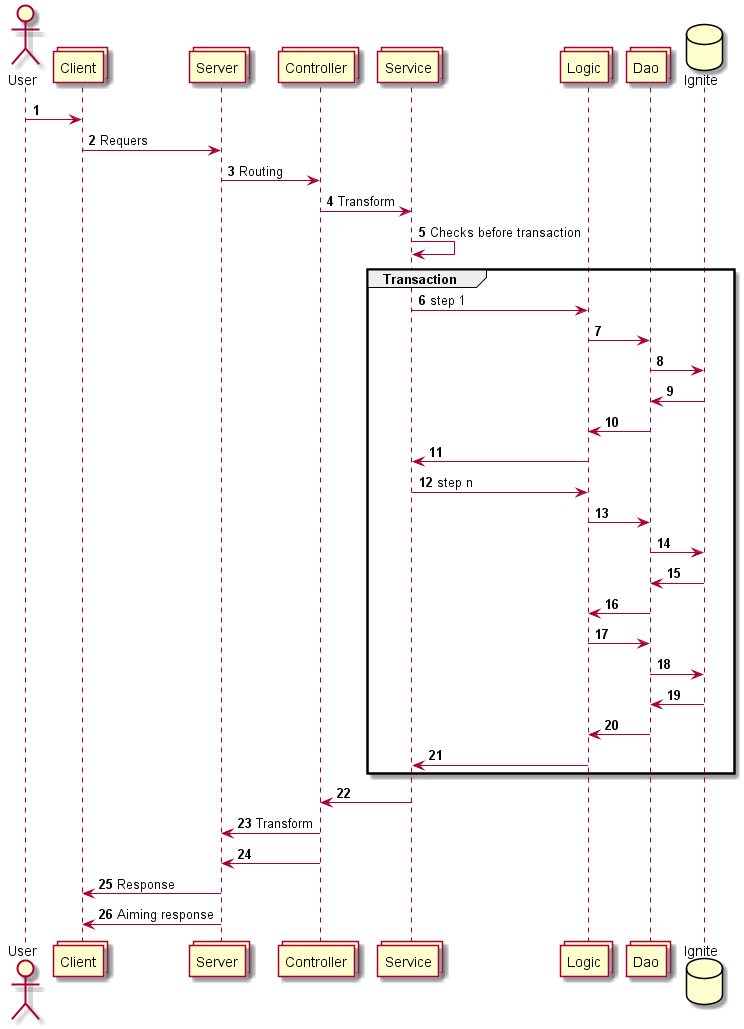

The diagram above was rendered by PlantUML. Its source (embedded in the PNG):
@startuml
actor User
collections Client
collections Server
collections Controller
collections Service
collections Logic
collections Dao
database Ignite
autonumber
User -> Client
Client -> Server: Requers
Server -> Controller : Routing
Controller -> Service : Transform
Service -> Service : Checks before transaction
group Transaction
Service -> Logic : step 1
Logic -> Dao
Dao -> Ignite
Dao <- Ignite
Logic <- Dao
Service <- Logic
Service -> Logic : step n
Logic -> Dao
Dao -> Ignite
Dao <- Ignite
Logic <- Dao
Logic -> Dao
Dao -> Ignite
Dao <- Ignite
Logic <- Dao
Service <- Logic
end
Controller <- Service :
Server <- Controller : Transform
Server <- Controller
Client <- Server: Response
Client <- Server: Aiming response
@enduml